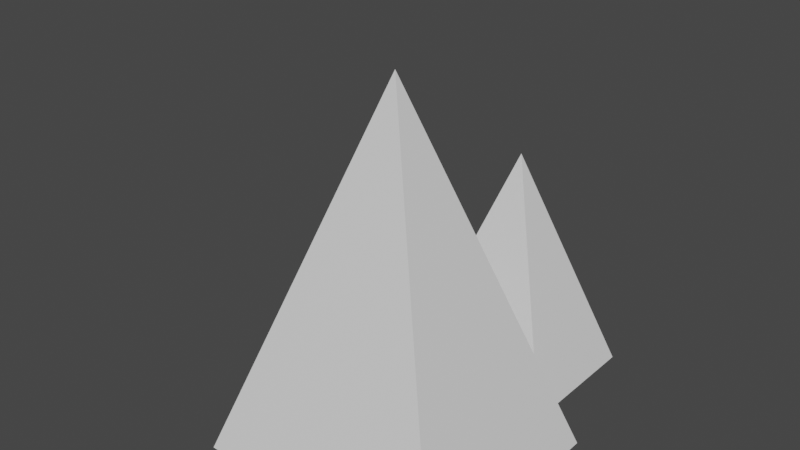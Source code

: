 # Source: hitBoxPyramide.blend  (saved by Blender 2.80.75; exported with 4.5.12 LTS)
import bpy
from mathutils import Matrix  # noqa: F401  (used for matrix-valued properties, if any)

bpy.ops.wm.read_factory_settings(use_empty=True)
scene = bpy.context.scene
scene.name = 'Scene'

# ---- collections
col_collection = bpy.data.collections.new('Collection'); scene.collection.children.link(col_collection)

# ---- materials (node trees are filled in below, after node groups)
mat_material_002 = bpy.data.materials.new('Material.002')
mat_material_002.use_transparent_shadow = False

# ---- material node trees
mat_material_002.use_nodes = True; mat_material_002.node_tree.nodes.clear()
_N = mat_material_002.node_tree.nodes; _L = mat_material_002.node_tree.links
n0 = _N.new('ShaderNodeOutputMaterial'); n0.name = 'Material Output'; n0.location = (300, 300)
n1 = _N.new('ShaderNodeBsdfPrincipled'); n1.name = 'Principled BSDF'; n1.location = (10, 300)
n1.distribution = 'GGX'
n1.subsurface_method = 'BURLEY'
n1.inputs[3].default_value = 1.45
n1.inputs[27].default_value = (0.0, 0.0, 0.0, 1.0)
n1.inputs[28].default_value = 1.0
_L.new(n1.outputs[0], n0.inputs[0])
n0.is_active_output = True

# ---- world
world_world = bpy.data.worlds.new('World'); scene.world = world_world
world_world.use_nodes = True; world_world.node_tree.nodes.clear()
_N = world_world.node_tree.nodes; _L = world_world.node_tree.links
n0 = _N.new('ShaderNodeOutputWorld'); n0.name = 'World Output'; n0.location = (300, 300)
n1 = _N.new('ShaderNodeBackground'); n1.name = 'Background'; n1.location = (10, 300)
n1.inputs[0].default_value = (0.05088, 0.05088, 0.05088, 1.0)
_L.new(n1.outputs[0], n0.inputs[0])
n0.is_active_output = True
world_world.color = (0.05088, 0.05088, 0.05088)
world_world.use_sun_shadow = False
world_world.sun_shadow_jitter_overblur = 0.0

# ---- meshes
me_pyramide_cube_000 = bpy.data.meshes.new('pyramide_Cube.000')
me_pyramide_cube_000.from_pydata([(-0.4996, 0.09272, -0.4986), (-0.3617, 0.2121, -0.1031), (-0.4996, 0.3316, -0.4986), (-0.2239, 0.3316, -0.4986), (-0.2239, 0.09272, -0.4986), (-0.1967, -0.5007, -0.5011), (0.1519, -0.1987, 0.4989), (-0.1967, 0.1033, -0.5011), (0.5004, 0.1033, -0.5011), (0.5004, -0.5007, -0.5011), (-0.06893, 0.1167, -0.4985), (0.1519, 0.308, 0.135), (-0.06893, 0.4993, -0.4985), (0.3727, 0.4993, -0.4985), (0.3727, 0.1167, -0.4985)], [], [(0, 1, 2), (2, 1, 3), (3, 1, 4), (4, 1, 0), (3, 0, 2), (5, 6, 7), (7, 6, 8), (8, 6, 9), (9, 6, 5), (8, 5, 7), (10, 11, 12), (12, 11, 13), (13, 11, 14), (14, 11, 10), (13, 10, 12), (3, 4, 0), (8, 9, 5), (13, 14, 10)])
me_pyramide_cube_000.polygons.foreach_set('use_smooth', [True] * 18)
_k = set([(0, 1), (0, 2), (0, 4), (1, 2), (1, 3), (1, 4), (2, 3), (3, 4), (5, 6), (5, 7), (5, 9), (6, 7), (6, 8), (6, 9), (7, 8), (8, 9), (10, 11), (10, 12), (10, 14), (11, 12), (11, 13), (11, 14), (12, 13), (13, 14)])
me_pyramide_cube_000.attributes.new('sharp_edge', 'BOOLEAN', 'EDGE').data.foreach_set('value', [ (min(e.vertices), max(e.vertices)) in _k for e in me_pyramide_cube_000.edges])
_uv = me_pyramide_cube_000.uv_layers.new(name='UVMap')
_uv.uv.foreach_set('vector', [0.6221, 0.0137, 0.8476, 0.1988, 0.6221, 0.3616, 0.6221, 0.3616, 0.8476, 0.5468, 0.6221, 0.7095, 0.2505, 0.02773, 0.4965, 0.2025, 0.2505, 0.3656, 0.2505, 0.3656, 0.4965, 0.5403, 0.2505, 0.7034, 0.2711, 0.7279, 0.02114, 0.9779, 0.02114, 0.7279, 0.6221, 0.0137, 0.8476, 0.1988, 0.6221, 0.3616, 0.6221, 0.3616, 0.8476, 0.5468, 0.6221, 0.7095, 0.2505, 0.02773, 0.4965, 0.2025, 0.2505, 0.3656, 0.2505, 0.3656, 0.4965, 0.5403, 0.2505, 0.7034, 0.2711, 0.7279, 0.02114, 0.9779, 0.02114, 0.7279, 0.6221, 0.0137, 0.8476, 0.1988, 0.6221, 0.3616, 0.6221, 0.3616, 0.8476, 0.5468, 0.6221, 0.7095, 0.2505, 0.02773, 0.4965, 0.2025, 0.2505, 0.3656, 0.2505, 0.3656, 0.4965, 0.5403, 0.2505, 0.7034, 0.2711, 0.7279, 0.02114, 0.9779, 0.02114, 0.7279, 0.2711, 0.7279, 0.2711, 0.9779, 0.02114, 0.9779, 0.2711, 0.7279, 0.2711, 0.9779, 0.02114, 0.9779, 0.2711, 0.7279, 0.2711, 0.9779, 0.02114, 0.9779])
me_pyramide_cube_000.materials.append(mat_material_002)
me_pyramide_cube_000.use_remesh_preserve_volume = False
me_pyramide_cube_000.use_remesh_preserve_attributes = False
me_pyramide_cube_000.use_mirror_vertex_groups = False
me_pyramide_cube_000.update()
me_pyramide_cube_000.normals_split_custom_set([tuple(v) for v in zip(*[iter([-0.9443, -2.979e-07, 0.3291, -0.9443, -2.979e-07, 0.3291, -0.9443, -2.979e-07, 0.3291, -1.308e-07, 0.9573, 0.2891, -1.308e-07, 0.9573, 0.2891, -1.308e-07, 0.9573, 0.2891, 0.9443, 1.49e-07, 0.3291, 0.9443, 1.49e-07, 0.3291, 0.9443, 1.49e-07, 0.3291, 6.542e-08, -0.9573, 0.2891, 6.542e-08, -0.9573, 0.2891, 6.542e-08, -0.9573, 0.2891, 6.224e-08, -1.248e-07, -1.0, 5.186e-08, -1.248e-07, -1.0, 0.0, -1.248e-07, -1.0, -0.9443, -5.825e-08, 0.3291, -0.9443, -5.825e-08, 0.3291, -0.9443, -5.825e-08, 0.3291, -8.185e-08, 0.9573, 0.2891, -8.185e-08, 0.9573, 0.2891, -8.185e-08, 0.9573, 0.2891, 0.9443, 9.319e-08, 0.3291, 0.9443, 9.319e-08, 0.3291, 0.9443, 9.319e-08, 0.3291, 8.185e-08, -0.9573, 0.2891, 8.185e-08, -0.9573, 0.2891, 8.185e-08, -0.9573, 0.2891, 1.271e-08, -9.869e-08, -1.0, -1.303e-08, -9.869e-08, -1.0, -1.416e-07, -9.869e-08, -1.0, -0.9443, -4.354e-08, 0.3291, -0.9443, -4.354e-08, 0.3291, -0.9443, -4.354e-08, 0.3291, -5.099e-08, 0.9573, 0.2891, -5.099e-08, 0.9573, 0.2891, -5.099e-08, 0.9573, 0.2891, 0.9443, 0.0, 0.3291, 0.9443, 0.0, 0.3291, 0.9443, 0.0, 0.3291, 7.649e-08, -0.9573, 0.2891, 7.649e-08, -0.9573, 0.2891, 7.649e-08, -0.9573, 0.2891, -2.369e-08, -1.558e-07, -1.0, -1.974e-08, -1.558e-07, -1.0, 0.0, -1.558e-07, -1.0, 6.224e-08, -1.248e-07, -1.0, 1.141e-07, -1.248e-07, -1.0, 5.186e-08, -1.248e-07, -1.0, 1.271e-08, -9.869e-08, -1.0, 1.413e-07, -9.869e-08, -1.0, -1.303e-08, -9.869e-08, -1.0, -2.369e-08, -1.558e-07, -1.0, -4.343e-08, -1.558e-07, -1.0, -1.974e-08, -1.558e-07, -1.0])] * 3)])

# ---- objects
ob_pyramide_cube_000 = bpy.data.objects.new('pyramide_Cube.000', me_pyramide_cube_000)

# ---- transforms, parenting, visibility, modifiers, constraints
ob_pyramide_cube_000.location = (0.0, 0.0, 0.0)
ob_pyramide_cube_000.lineart.crease_threshold = 0.0

# ---- collection membership
col_collection.objects.link(ob_pyramide_cube_000)

# ---- scene / render settings (as saved in the file)
scene.frame_start = 1; scene.frame_end = 250; scene.frame_set(1)
scene.render.engine = 'BLENDER_EEVEE_NEXT'
scene.cycles.use_denoising = False
scene.cycles.samples = 128
scene.cycles.sampling_pattern = 'TABULATED_SOBOL'
scene.cycles.use_adaptive_sampling = False
scene.cycles.use_light_tree = False
scene.view_settings.view_transform = 'Filmic'
bpy.context.view_layer.update()

# ---- added for rendering (the .blend has no active camera and no usable light): camera, sun
cam_auto = bpy.data.cameras.new('AutoCamera')
cam_auto.lens = 50.0
cam_auto.sensor_width = 36.0
cam_auto.clip_end = 1000.0
ob_auto_camera = bpy.data.objects.new('AutoCamera', cam_auto)
scene.collection.objects.link(ob_auto_camera)
ob_auto_camera.location = (1.60295, -1.92373, 1.2809)
ob_auto_camera.rotation_euler = (1.09748, -7.21219e-08, 0.694738)
scene.camera = ob_auto_camera
light_auto_sun = bpy.data.lights.new('AutoSun', 'SUN')
light_auto_sun.energy = 3.0
light_auto_sun.angle = 0.0523599
ob_auto_sun = bpy.data.objects.new('AutoSun', light_auto_sun)
scene.collection.objects.link(ob_auto_sun)
ob_auto_sun.rotation_euler = (0.872665, 0.174533, 0.523599)
bpy.context.view_layer.update()
